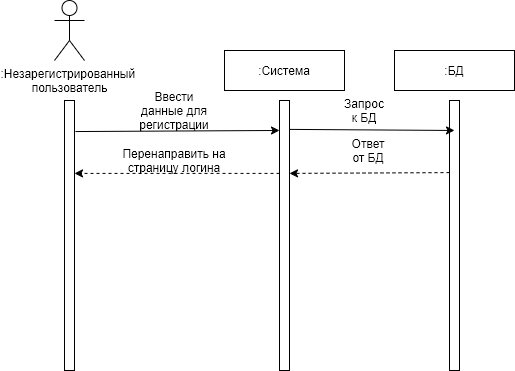

The diagram above was exported from draw.io. Its source (the exported page's mxGraphModel, read from the mxfile embedded in the PNG):
<mxGraphModel dx="1422" dy="846" grid="1" gridSize="10" guides="1" tooltips="1" connect="1" arrows="1" fold="1" page="1" pageScale="1" pageWidth="827" pageHeight="1169" math="0" shadow="0">
  <root>
    <mxCell id="0" />
    <mxCell id="1" parent="0" />
    <mxCell id="nDyClnqarVTWSDLAZlIS-1" value=":Незарегистрированный &lt;br&gt;пользователь" style="shape=umlActor;verticalLabelPosition=bottom;labelBackgroundColor=#ffffff;verticalAlign=top;html=1;outlineConnect=0;" vertex="1" parent="1">
      <mxGeometry x="100" y="40" width="30" height="60" as="geometry" />
    </mxCell>
    <mxCell id="nDyClnqarVTWSDLAZlIS-6" value="" style="html=1;points=[];perimeter=orthogonalPerimeter;" vertex="1" parent="1">
      <mxGeometry x="110" y="140" width="10" height="270" as="geometry" />
    </mxCell>
    <mxCell id="nDyClnqarVTWSDLAZlIS-7" value="" style="html=1;points=[];perimeter=orthogonalPerimeter;" vertex="1" parent="1">
      <mxGeometry x="325" y="140" width="10" height="270" as="geometry" />
    </mxCell>
    <mxCell id="nDyClnqarVTWSDLAZlIS-8" value=":Система" style="rounded=0;whiteSpace=wrap;html=1;" vertex="1" parent="1">
      <mxGeometry x="270" y="90" width="120" height="40" as="geometry" />
    </mxCell>
    <mxCell id="nDyClnqarVTWSDLAZlIS-9" value="" style="html=1;points=[];perimeter=orthogonalPerimeter;" vertex="1" parent="1">
      <mxGeometry x="495" y="140" width="10" height="270" as="geometry" />
    </mxCell>
    <mxCell id="nDyClnqarVTWSDLAZlIS-10" value=":БД" style="rounded=0;whiteSpace=wrap;html=1;" vertex="1" parent="1">
      <mxGeometry x="440" y="90" width="120" height="40" as="geometry" />
    </mxCell>
    <mxCell id="nDyClnqarVTWSDLAZlIS-11" value="" style="endArrow=classic;html=1;exitX=1.1;exitY=0.115;exitDx=0;exitDy=0;exitPerimeter=0;entryX=0;entryY=0.111;entryDx=0;entryDy=0;entryPerimeter=0;" edge="1" parent="1" source="nDyClnqarVTWSDLAZlIS-6" target="nDyClnqarVTWSDLAZlIS-7">
      <mxGeometry width="50" height="50" relative="1" as="geometry">
        <mxPoint x="170" y="220" as="sourcePoint" />
        <mxPoint x="220" y="170" as="targetPoint" />
      </mxGeometry>
    </mxCell>
    <mxCell id="nDyClnqarVTWSDLAZlIS-12" value="Ввести данные для регистрации" style="text;html=1;strokeColor=none;fillColor=none;align=center;verticalAlign=middle;whiteSpace=wrap;rounded=0;" vertex="1" parent="1">
      <mxGeometry x="200" y="140" width="40" height="20" as="geometry" />
    </mxCell>
    <mxCell id="nDyClnqarVTWSDLAZlIS-13" value="" style="endArrow=classic;html=1;entryX=0.5;entryY=0.111;entryDx=0;entryDy=0;entryPerimeter=0;exitX=1;exitY=0.107;exitDx=0;exitDy=0;exitPerimeter=0;" edge="1" parent="1" source="nDyClnqarVTWSDLAZlIS-7" target="nDyClnqarVTWSDLAZlIS-9">
      <mxGeometry width="50" height="50" relative="1" as="geometry">
        <mxPoint x="340" y="170" as="sourcePoint" />
        <mxPoint x="450" y="160" as="targetPoint" />
      </mxGeometry>
    </mxCell>
    <mxCell id="nDyClnqarVTWSDLAZlIS-14" value="Запрос к БД" style="text;html=1;strokeColor=none;fillColor=none;align=center;verticalAlign=middle;whiteSpace=wrap;rounded=0;" vertex="1" parent="1">
      <mxGeometry x="390" y="140" width="40" height="20" as="geometry" />
    </mxCell>
    <mxCell id="nDyClnqarVTWSDLAZlIS-15" value="" style="endArrow=classic;html=1;entryX=1;entryY=0.27;entryDx=0;entryDy=0;entryPerimeter=0;exitX=0;exitY=0.267;exitDx=0;exitDy=0;exitPerimeter=0;dashed=1;" edge="1" parent="1" source="nDyClnqarVTWSDLAZlIS-9" target="nDyClnqarVTWSDLAZlIS-7">
      <mxGeometry width="50" height="50" relative="1" as="geometry">
        <mxPoint x="490" y="213" as="sourcePoint" />
        <mxPoint x="420" y="380" as="targetPoint" />
      </mxGeometry>
    </mxCell>
    <mxCell id="nDyClnqarVTWSDLAZlIS-16" value="" style="endArrow=classic;html=1;exitX=0;exitY=0.27;exitDx=0;exitDy=0;exitPerimeter=0;entryX=1;entryY=0.27;entryDx=0;entryDy=0;entryPerimeter=0;dashed=1;" edge="1" parent="1" source="nDyClnqarVTWSDLAZlIS-7" target="nDyClnqarVTWSDLAZlIS-6">
      <mxGeometry width="50" height="50" relative="1" as="geometry">
        <mxPoint x="310" y="211" as="sourcePoint" />
        <mxPoint x="140" y="213" as="targetPoint" />
      </mxGeometry>
    </mxCell>
    <mxCell id="nDyClnqarVTWSDLAZlIS-17" value="Ответ от БД" style="text;html=1;strokeColor=none;fillColor=none;align=center;verticalAlign=middle;whiteSpace=wrap;rounded=0;" vertex="1" parent="1">
      <mxGeometry x="393.5" y="180" width="40" height="20" as="geometry" />
    </mxCell>
    <mxCell id="nDyClnqarVTWSDLAZlIS-18" value="Перенаправить на страницу логина" style="text;html=1;strokeColor=none;fillColor=none;align=center;verticalAlign=middle;whiteSpace=wrap;rounded=0;" vertex="1" parent="1">
      <mxGeometry x="160" y="190" width="120" height="20" as="geometry" />
    </mxCell>
  </root>
</mxGraphModel>